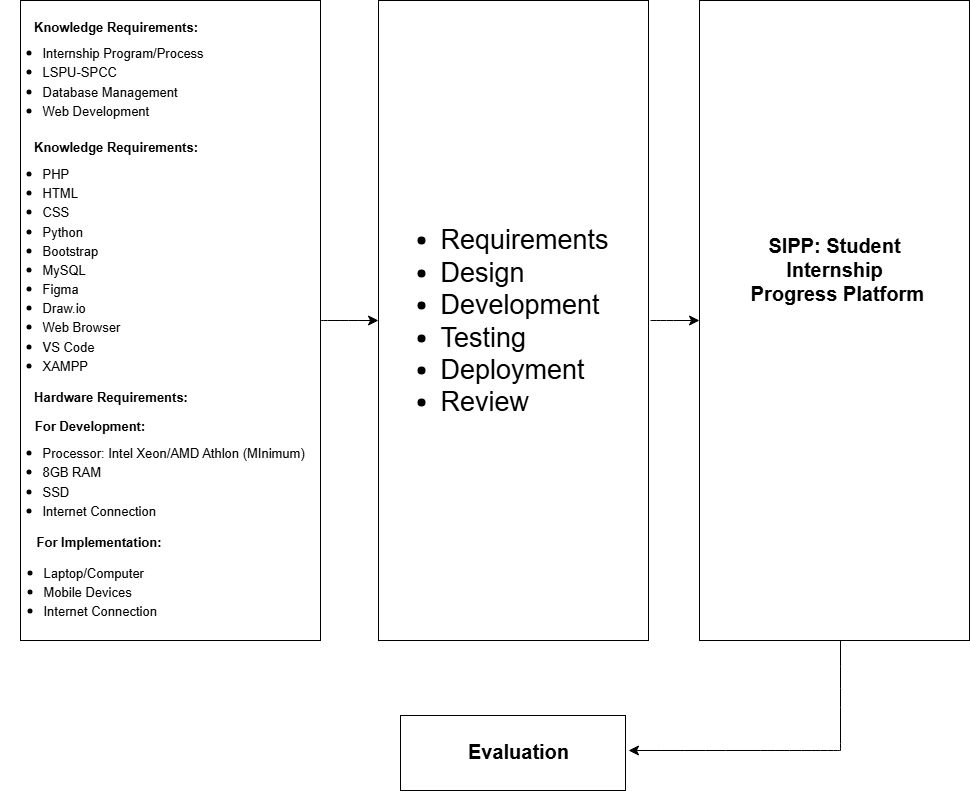

The diagram above was exported from draw.io. Its source (the exported page's mxGraphModel, read from the mxfile embedded in the PNG):
<mxGraphModel dx="4195" dy="857" grid="1" gridSize="10" guides="1" tooltips="1" connect="1" arrows="1" fold="1" page="1" pageScale="1" pageWidth="850" pageHeight="1100" math="0" shadow="0" adaptiveColors="none">
  <root>
    <mxCell id="0" />
    <mxCell id="1" parent="0" />
    <mxCell id="MBDJr-CP6NKU_HeMfX9F-24" style="edgeStyle=none;curved=1;rounded=0;orthogonalLoop=1;jettySize=auto;html=1;exitX=1;exitY=0.5;exitDx=0;exitDy=0;entryX=0;entryY=0.5;entryDx=0;entryDy=0;fontSize=12;startSize=8;endSize=8;" edge="1" parent="1" source="MBDJr-CP6NKU_HeMfX9F-1" target="MBDJr-CP6NKU_HeMfX9F-2">
      <mxGeometry relative="1" as="geometry" />
    </mxCell>
    <mxCell id="MBDJr-CP6NKU_HeMfX9F-1" value="" style="rounded=0;whiteSpace=wrap;html=1;" vertex="1" parent="1">
      <mxGeometry x="-1820" y="155" width="300" height="640" as="geometry" />
    </mxCell>
    <mxCell id="MBDJr-CP6NKU_HeMfX9F-2" value="" style="rounded=0;whiteSpace=wrap;html=1;" vertex="1" parent="1">
      <mxGeometry x="-1462" y="155" width="270" height="640" as="geometry" />
    </mxCell>
    <mxCell id="MBDJr-CP6NKU_HeMfX9F-3" value="" style="rounded=0;whiteSpace=wrap;html=1;" vertex="1" parent="1">
      <mxGeometry x="-1141" y="155" width="270" height="640" as="geometry" />
    </mxCell>
    <mxCell id="MBDJr-CP6NKU_HeMfX9F-4" value="&lt;font style=&quot;font-size: 13px;&quot;&gt;&lt;b&gt;Knowledge Requirements:&lt;/b&gt;&lt;/font&gt;" style="text;html=1;align=center;verticalAlign=middle;resizable=0;points=[];autosize=1;strokeColor=none;fillColor=none;fontSize=16;" vertex="1" parent="1">
      <mxGeometry x="-1820" y="165" width="190" height="30" as="geometry" />
    </mxCell>
    <mxCell id="MBDJr-CP6NKU_HeMfX9F-5" value="&lt;ul&gt;&lt;li&gt;&lt;font style=&quot;font-size: 13px;&quot;&gt;Internship Program/Process&lt;/font&gt;&lt;/li&gt;&lt;li&gt;&lt;font style=&quot;font-size: 13px;&quot;&gt;LSPU-SPCC&lt;/font&gt;&lt;/li&gt;&lt;li&gt;&lt;font style=&quot;font-size: 13px;&quot;&gt;Database Management&lt;/font&gt;&lt;/li&gt;&lt;li&gt;&lt;font style=&quot;font-size: 13px;&quot;&gt;Web Development&lt;/font&gt;&lt;/li&gt;&lt;/ul&gt;" style="text;html=1;align=left;verticalAlign=middle;resizable=0;points=[];autosize=1;strokeColor=none;fillColor=none;fontSize=16;fontStyle=0" vertex="1" parent="1">
      <mxGeometry x="-1840" y="175" width="220" height="120" as="geometry" />
    </mxCell>
    <mxCell id="MBDJr-CP6NKU_HeMfX9F-7" value="&lt;font style=&quot;font-size: 13px;&quot;&gt;&lt;span&gt;Knowledge Requirements:&lt;/span&gt;&lt;/font&gt;" style="text;html=1;align=center;verticalAlign=middle;resizable=0;points=[];autosize=1;strokeColor=none;fillColor=none;fontSize=16;fontStyle=1" vertex="1" parent="1">
      <mxGeometry x="-1815" y="285" width="180" height="30" as="geometry" />
    </mxCell>
    <mxCell id="MBDJr-CP6NKU_HeMfX9F-8" value="&lt;font style=&quot;font-size: 13px;&quot;&gt;&lt;b&gt;For Implementation:&lt;/b&gt;&lt;/font&gt;" style="text;html=1;align=center;verticalAlign=middle;resizable=0;points=[];autosize=1;strokeColor=none;fillColor=none;fontSize=16;" vertex="1" parent="1">
      <mxGeometry x="-1817" y="680" width="150" height="30" as="geometry" />
    </mxCell>
    <mxCell id="MBDJr-CP6NKU_HeMfX9F-9" value="&lt;font style=&quot;font-size: 13px;&quot;&gt;&lt;b&gt;For Development:&lt;/b&gt;&lt;/font&gt;" style="text;html=1;align=center;verticalAlign=middle;resizable=0;points=[];autosize=1;strokeColor=none;fillColor=none;fontSize=16;" vertex="1" parent="1">
      <mxGeometry x="-1816" y="564" width="130" height="30" as="geometry" />
    </mxCell>
    <mxCell id="MBDJr-CP6NKU_HeMfX9F-10" value="&lt;font style=&quot;font-size: 13px;&quot;&gt;&lt;b&gt;Hardware Requirements:&lt;/b&gt;&lt;/font&gt;" style="text;html=1;align=center;verticalAlign=middle;resizable=0;points=[];autosize=1;strokeColor=none;fillColor=none;fontSize=16;" vertex="1" parent="1">
      <mxGeometry x="-1820" y="535" width="180" height="30" as="geometry" />
    </mxCell>
    <mxCell id="MBDJr-CP6NKU_HeMfX9F-12" value="&lt;ul&gt;&lt;li&gt;&lt;span style=&quot;font-size: 13px;&quot;&gt;PHP&lt;/span&gt;&lt;/li&gt;&lt;li&gt;&lt;span style=&quot;font-size: 13px;&quot;&gt;HTML&lt;/span&gt;&lt;/li&gt;&lt;li&gt;&lt;span style=&quot;font-size: 13px;&quot;&gt;CSS&lt;/span&gt;&lt;/li&gt;&lt;li&gt;&lt;span style=&quot;font-size: 13px;&quot;&gt;Python&lt;/span&gt;&lt;/li&gt;&lt;li&gt;&lt;span style=&quot;font-size: 13px;&quot;&gt;Bootstrap&lt;/span&gt;&lt;/li&gt;&lt;li&gt;&lt;span style=&quot;font-size: 13px;&quot;&gt;MySQL&lt;/span&gt;&lt;/li&gt;&lt;li&gt;&lt;span style=&quot;font-size: 13px;&quot;&gt;Figma&lt;/span&gt;&lt;/li&gt;&lt;li&gt;&lt;span style=&quot;font-size: 13px;&quot;&gt;Draw.io&lt;/span&gt;&lt;/li&gt;&lt;li&gt;&lt;span style=&quot;font-size: 13px;&quot;&gt;Web Browser&lt;/span&gt;&lt;/li&gt;&lt;li&gt;&lt;span style=&quot;font-size: 13px;&quot;&gt;VS Code&lt;/span&gt;&lt;/li&gt;&lt;li&gt;&lt;span style=&quot;font-size: 13px;&quot;&gt;XAMPP&lt;/span&gt;&lt;/li&gt;&lt;/ul&gt;" style="text;html=1;align=left;verticalAlign=middle;resizable=0;points=[];autosize=1;strokeColor=none;fillColor=none;fontSize=16;fontStyle=0" vertex="1" parent="1">
      <mxGeometry x="-1840" y="293" width="140" height="260" as="geometry" />
    </mxCell>
    <mxCell id="MBDJr-CP6NKU_HeMfX9F-13" value="&lt;ul&gt;&lt;li&gt;&lt;span style=&quot;font-size: 13px;&quot;&gt;Laptop/Computer&lt;/span&gt;&lt;/li&gt;&lt;li&gt;&lt;span style=&quot;font-size: 13px;&quot;&gt;Mobile Devices&lt;/span&gt;&lt;/li&gt;&lt;li&gt;&lt;span style=&quot;font-size: 13px;&quot;&gt;Internet Connection&lt;/span&gt;&lt;/li&gt;&lt;/ul&gt;" style="text;html=1;align=left;verticalAlign=middle;resizable=0;points=[];autosize=1;strokeColor=none;fillColor=none;fontSize=16;fontStyle=0" vertex="1" parent="1">
      <mxGeometry x="-1839" y="695" width="180" height="100" as="geometry" />
    </mxCell>
    <mxCell id="MBDJr-CP6NKU_HeMfX9F-14" value="&lt;ul&gt;&lt;li&gt;&lt;span style=&quot;font-size: 13px;&quot;&gt;Processor: Intel Xeon/AMD Athlon (MInimum)&lt;/span&gt;&lt;/li&gt;&lt;li&gt;&lt;span style=&quot;font-size: 13px;&quot;&gt;8GB RAM&lt;/span&gt;&lt;/li&gt;&lt;li&gt;&lt;span style=&quot;font-size: 13px;&quot;&gt;SSD&lt;/span&gt;&lt;/li&gt;&lt;li&gt;&lt;span style=&quot;font-size: 13px;&quot;&gt;Internet Connection&lt;/span&gt;&lt;/li&gt;&lt;/ul&gt;" style="text;html=1;align=left;verticalAlign=middle;resizable=0;points=[];autosize=1;strokeColor=none;fillColor=none;fontSize=16;fontStyle=0" vertex="1" parent="1">
      <mxGeometry x="-1840" y="575" width="330" height="120" as="geometry" />
    </mxCell>
    <mxCell id="MBDJr-CP6NKU_HeMfX9F-25" style="edgeStyle=none;curved=1;rounded=0;orthogonalLoop=1;jettySize=auto;html=1;entryX=0;entryY=0.5;entryDx=0;entryDy=0;fontSize=12;startSize=8;endSize=8;" edge="1" parent="1" target="MBDJr-CP6NKU_HeMfX9F-3">
      <mxGeometry relative="1" as="geometry">
        <mxPoint x="-1190" y="475" as="sourcePoint" />
      </mxGeometry>
    </mxCell>
    <mxCell id="MBDJr-CP6NKU_HeMfX9F-17" value="&lt;ul&gt;&lt;li&gt;&lt;span&gt;Requirements&lt;/span&gt;&lt;/li&gt;&lt;li&gt;&lt;span&gt;Design&lt;/span&gt;&lt;/li&gt;&lt;li&gt;&lt;span&gt;Development&lt;/span&gt;&lt;/li&gt;&lt;li&gt;&lt;span&gt;Testing&lt;/span&gt;&lt;/li&gt;&lt;li&gt;&lt;span&gt;Deployment&lt;/span&gt;&lt;/li&gt;&lt;li&gt;&lt;span&gt;Review&lt;/span&gt;&lt;/li&gt;&lt;/ul&gt;" style="text;html=1;align=left;verticalAlign=middle;resizable=0;points=[];autosize=1;strokeColor=none;fillColor=none;fontSize=27;fontStyle=0" vertex="1" parent="1">
      <mxGeometry x="-1442" y="345" width="230" height="260" as="geometry" />
    </mxCell>
    <mxCell id="MBDJr-CP6NKU_HeMfX9F-21" value="&lt;b&gt;&lt;font&gt;SIPP: Student Internship&lt;/font&gt;&lt;/b&gt;&lt;div&gt;&lt;b&gt;&lt;font&gt;&amp;nbsp;Progress Platform&lt;/font&gt;&lt;/b&gt;&lt;/div&gt;" style="text;strokeColor=none;fillColor=none;align=center;verticalAlign=middle;rounded=0;fontSize=20;whiteSpace=wrap;html=1;" vertex="1" parent="1">
      <mxGeometry x="-1111" y="298" width="210" height="250" as="geometry" />
    </mxCell>
    <mxCell id="MBDJr-CP6NKU_HeMfX9F-22" value="" style="rounded=0;whiteSpace=wrap;html=1;" vertex="1" parent="1">
      <mxGeometry x="-1440" y="870" width="225" height="75" as="geometry" />
    </mxCell>
    <mxCell id="MBDJr-CP6NKU_HeMfX9F-23" value="&lt;b&gt;Evaluation&lt;/b&gt;" style="text;strokeColor=none;fillColor=none;align=center;verticalAlign=middle;rounded=0;fontSize=20;whiteSpace=wrap;html=1;" vertex="1" parent="1">
      <mxGeometry x="-1432" y="870" width="220" height="70" as="geometry" />
    </mxCell>
    <mxCell id="MBDJr-CP6NKU_HeMfX9F-36" value="" style="endArrow=none;html=1;rounded=0;fontSize=12;startSize=8;endSize=8;curved=1;" edge="1" parent="1">
      <mxGeometry width="50" height="50" relative="1" as="geometry">
        <mxPoint x="-1000" y="905" as="sourcePoint" />
        <mxPoint x="-1000" y="795" as="targetPoint" />
      </mxGeometry>
    </mxCell>
    <mxCell id="MBDJr-CP6NKU_HeMfX9F-37" value="" style="endArrow=classic;html=1;rounded=0;fontSize=12;startSize=8;endSize=8;curved=1;entryX=1;entryY=0.5;entryDx=0;entryDy=0;" edge="1" parent="1" target="MBDJr-CP6NKU_HeMfX9F-23">
      <mxGeometry width="50" height="50" relative="1" as="geometry">
        <mxPoint x="-1000" y="905" as="sourcePoint" />
        <mxPoint x="-700" y="445" as="targetPoint" />
      </mxGeometry>
    </mxCell>
  </root>
</mxGraphModel>